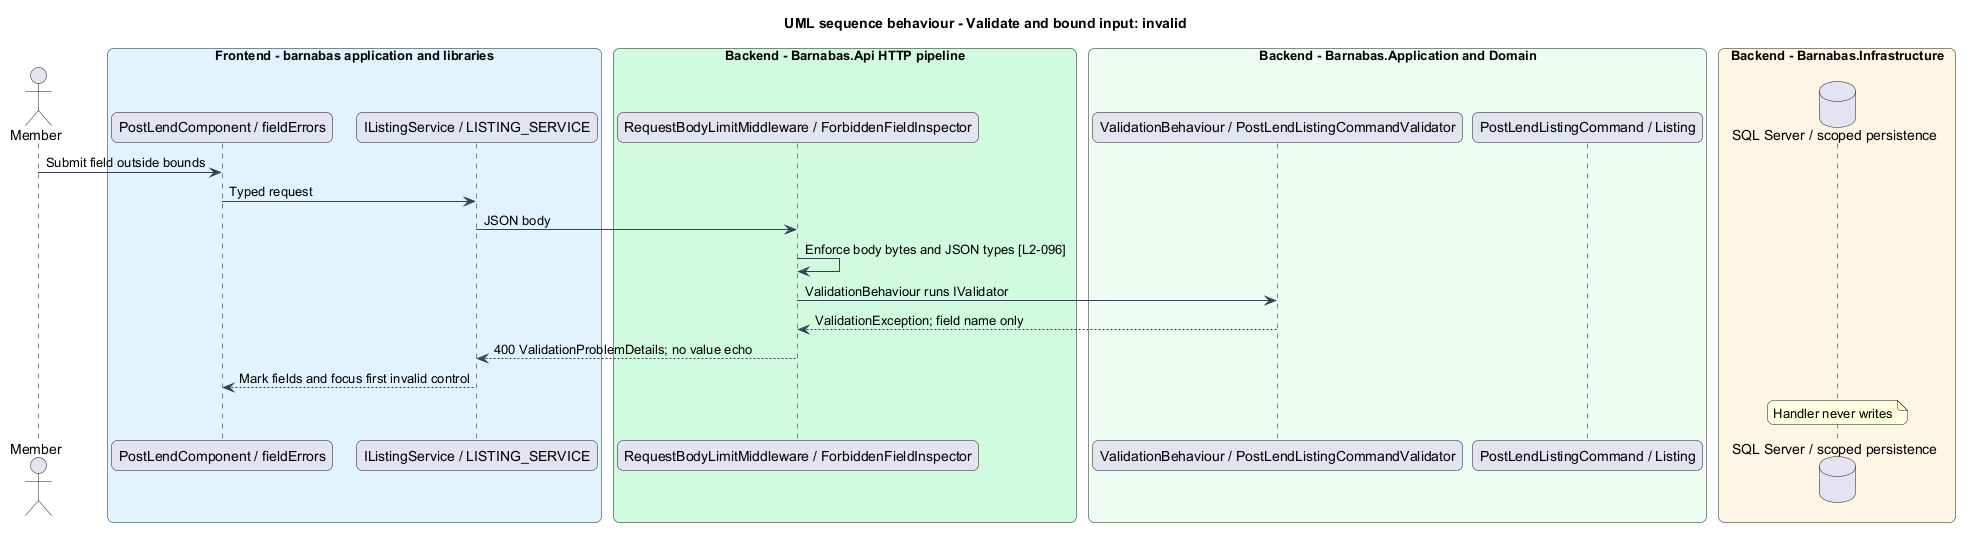

The diagram above was rendered by PlantUML. Its source (embedded in the PNG):
@startuml
title UML sequence behaviour - Validate and bound input: invalid
skinparam backgroundColor #FFFFFF
skinparam shadowing false
skinparam roundcorner 12
skinparam defaultFontName Arial
skinparam ArrowColor #344054
skinparam rectangle {
  BorderColor #344054
  FontColor #101828
}
skinparam package {
  BorderColor #667085
  FontColor #101828
  BackgroundColor #F9FAFB
}
actor "Member" as actor
box "Frontend - barnabas application and libraries" #E0F2FE
  participant "PostLendComponent / fieldErrors" as page
  participant "IListingService / LISTING_SERVICE" as client
end box
box "Backend - Barnabas.Api HTTP pipeline" #D1FADF
  participant "RequestBodyLimitMiddleware / ForbiddenFieldInspector" as api
end box
box "Backend - Barnabas.Application and Domain" #ECFDF3
  participant "ValidationBehaviour / PostLendListingCommandValidator" as handler
  participant "PostLendListingCommand / Listing" as entity
end box
box "Backend - Barnabas.Infrastructure" #FFF4E5
  database "SQL Server / scoped persistence" as db
end box
actor -> page : Submit field outside bounds
page -> client : Typed request
client -> api : JSON body
api -> api : Enforce body bytes and JSON types [L2-096]
api -> handler : ValidationBehaviour runs IValidator
handler --> api : ValidationException; field name only
api --> client : 400 ValidationProblemDetails; no value echo
client --> page : Mark fields and focus first invalid control
note over db : Handler never writes
@enduml